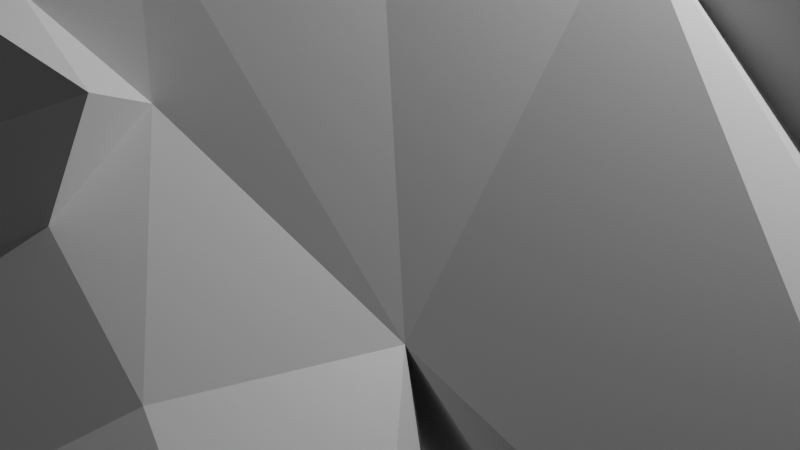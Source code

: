 # Source: untitled2.blend  (saved by Blender 4.0.36; exported with 4.5.12 LTS)
import bpy
from mathutils import Matrix  # noqa: F401  (used for matrix-valued properties, if any)

bpy.ops.wm.read_factory_settings(use_empty=True)
scene = bpy.context.scene
scene.name = 'Scene'

# ---- collections
col_collection = bpy.data.collections.new('Collection'); scene.collection.children.link(col_collection)

# ---- materials (node trees are filled in below, after node groups)
mat_material = bpy.data.materials.new('Material')
mat_material.alpha_threshold = 0.0
mat_material.use_transparent_shadow = False
mat_material.roughness = 0.5
mat_material.line_color = (0.0, 0.0, 0.0, 1.0)

# ---- material node trees
mat_material.use_nodes = True; mat_material.node_tree.nodes.clear()
_N = mat_material.node_tree.nodes; _L = mat_material.node_tree.links
n0 = _N.new('ShaderNodeOutputMaterial'); n0.name = 'Material Output'; n0.location = (300, 300)
n1 = _N.new('ShaderNodeBsdfPrincipled'); n1.name = 'Principled BSDF'; n1.location = (10, 300)
n1.inputs[3].default_value = 1.45
_L.new(n1.outputs[0], n0.inputs[0])
n0.is_active_output = True

# ---- world
world_world = bpy.data.worlds.new('World'); scene.world = world_world
world_world.use_nodes = True; world_world.node_tree.nodes.clear()
_N = world_world.node_tree.nodes; _L = world_world.node_tree.links
n0 = _N.new('ShaderNodeOutputWorld'); n0.name = 'World Output'; n0.location = (300, 300)
n1 = _N.new('ShaderNodeBackground'); n1.name = 'Background'; n1.location = (10, 300)
n1.inputs[0].default_value = (0.05088, 0.05088, 0.05088, 1.0)
_L.new(n1.outputs[0], n0.inputs[0])
n0.is_active_output = True
world_world.color = (0.05088, 0.05088, 0.05088)
world_world.use_sun_shadow = False
world_world.sun_shadow_jitter_overblur = 0.0

# ---- cameras
cam_camera = bpy.data.cameras.new('Camera')
cam_camera.clip_end = 100.0
cam_camera.ortho_scale = 7.314

# ---- lights
light_light = bpy.data.lights.new('Light', 'POINT')
light_light.transmission_factor = 0.0
light_light.use_soft_falloff = False
light_light.energy = 1000.0
light_light.shadow_soft_size = 0.1
light_light.shadow_maximum_resolution = 0.006
light_light.use_absolute_resolution = True

# ---- meshes
me_cube = bpy.data.meshes.new('Cube')
me_cube.from_pydata([(5.143, 2.427, 3.135), (7.343, 6.46, 9.591), (3.371, -4.84, 1.843), (5.425, -5.346, 0.4586), (-3.266, 2.555, 3.139), (-4.614, 6.719, 9.681), (-1.338, -4.832, 1.842), (-3.388, -5.364, 0.4636), (3.321, -1.21, 3.729), (-1.324, -1.21, 3.729), (7.266, -1.553, -6.521), (-4.984, -1.553, -6.358), (1.017, 2.099, 6.079), (1.018, 5.334, 3.56), (1.015, -5.423, 2.984), (1.017, -5.989, 1.848), (-1.567, -3.345, 1.638), (0.008287, -4.524, 3.52), (3.6, -3.345, 1.638), (2.025, -5.949, 0.0244), (1.017, -0.5111, 6.594), (4.65, 2.37, -0.5714), (-2.662, 1.853, -0.5639), (1.207, 12.53, 7.976), (2.025, -4.524, 3.52), (0.008287, -5.951, 0.0244), (1.017, -3.467, 4.915), (1.017, -3.421, 0.5187), (-3.157, -4.827, -5.99), (0.1494, -1.924, -0.2344), (1.017, 0.8222, 2.054), (1.884, -1.924, -0.2344), (5.388, -4.669, -5.99), (0.008287, -0.5269, 6.121), (0.008287, -2.156, 5.004), (0.008287, -3.746, 3.863), (2.025, -3.833, 3.962), (2.025, -2.156, 5.004), (2.025, -0.5269, 6.121), (1.101, 2.88, 10.3), (1.017, -2.376, 5.908), (3.033, -5.973, 1.536), (-1.0, -5.905, 1.536), (0.04722, -6.687, 2.106), (2.025, -6.956, 2.019), (9.696, 5.387, -5.476), (1.017, 5.534, 1.038), (-6.098, 5.896, -5.476), (5.381, 12.26, 6.536), (1.506, -10.15, -0.6005), (0.152, -10.12, -0.7716), (-2.968, 12.25, 6.546), (4.056, -4.04, -1.691), (4.541, -5.264, -1.949), (1.149, 9.899, 12.9), (-5.145, 9.113, 7.305), (7.477, 8.637, 6.631), (4.246, 8.18, 12.91), (-1.733, 8.309, 12.95), (-1.998, 11.35, 9.687), (1.125, 5.925, 13.04), (4.707, 11.29, 9.591), (3.265, 13.6, 13.95), (-0.9096, 13.59, 13.95), (7.17, -1.932, -1.209), (6.753, -2.449, -2.442), (5.895, -1.739, -3.378), (7.278, 0.3248, -1.652), (-5.642, -1.944, -1.123), (-5.224, -2.449, -2.36), (-5.771, 0.1499, -1.717), (-4.366, -1.739, -3.296), (1.112, 13.02, 5.599), (-3.241, 5.587, 6.62), (5.928, 5.457, 6.576), (-5.361, 4.764, 0.7816), (-3.636, 6.094, -1.052), (5.283, 7.114, 4.786), (-3.796, 7.312, 5.315), (-0.9748, 9.196, 3.269), (1.065, 10.8, 2.819), (3.2, 9.201, 3.264), (-2.865, 5.378, -2.505), (-4.279, 2.995, -0.7654), (5.965, 5.461, -2.935), (6.06, 5.892, -0.9579), (7.516, 4.52, 0.9448), (6.514, 2.652, -1.124), (5.269, -4.049, -1.724), (4.456, -3.343, -2.077), (6.171, -4.98, -1.788), (-2.389, -5.304, -1.919), (-3.953, -5.047, -1.795), (-1.919, -4.115, -1.65), (-3.064, -4.164, -1.776), (-2.288, -3.459, -2.04), (-0.2396, -7.983, -0.4428), (2.006, -7.922, -0.3151), (2.257, -7.27, -0.4008), (2.47, -7.728, -1.313), (-0.255, -7.386, -0.5719), (2.654, -8.197, -0.5568), (-0.8574, -8.196, -0.7279), (-0.5545, -7.792, -1.484), (2.529, -5.433, 2.408), (-0.6648, -4.863, 2.561), (2.186, -5.997, 2.65), (-0.4959, -5.4, 2.408), (0.5319, -5.79, 2.397), (1.521, -5.925, 2.354), (-0.1238, -5.985, 2.693), (2.698, -4.867, 2.561), (1.017, -5.441, 2.268), (2.5, -4.119, 2.946), (-0.5465, -4.119, 3.098), (2.023, -5.177, 3.812), (0.006659, -5.177, 3.812), (2.628, -5.15, 3.093), (2.121, -5.789, 2.9), (3.031, -4.735, 3.297), (-1.044, -4.593, 3.277), (2.839, -5.903, 2.94), (-0.6664, -5.146, 3.093), (-0.8913, -5.683, 2.94), (0.5303, -6.361, 2.946), (1.519, -6.336, 2.903), (-0.09106, -5.654, 2.943)], [], [(105, 122, 120), (105, 6, 42, 107), (88, 18, 3, 90), (12, 33, 20), (32, 88, 90), (66, 67, 10), (40, 38, 20), (69, 68, 11), (7, 6, 16), (68, 9, 70), (108, 110, 43), (18, 2, 3), (64, 8, 18, 65), (22, 9, 4), (15, 44, 109), (99, 101, 49), (87, 45, 86), (33, 12, 4), (34, 9, 16), (66, 10, 65), (95, 28, 94), (91, 25, 7, 92), (83, 47, 82), (89, 32, 52), (13, 46, 30), (52, 32, 53), (26, 34, 35), (26, 40, 34), (58, 59, 54), (35, 17, 14), (37, 36, 18), (36, 24, 113), (0, 12, 38), (26, 14, 36), (40, 26, 37), (48, 62, 23), (27, 15, 25), (97, 44, 15, 98), (101, 97, 49), (96, 43, 42, 102), (100, 96, 50), (106, 44, 41), (99, 49, 98), (85, 86, 45), (13, 79, 80), (84, 45, 87), (19, 3, 41), (7, 25, 42), (6, 7, 42), (3, 2, 41), (77, 81, 13), (56, 48, 81, 77), (103, 100, 50), (83, 82, 46), (73, 12, 13), (75, 4, 13), (33, 4, 9), (33, 40, 20), (38, 40, 37), (103, 50, 102), (83, 75, 47), (108, 112, 124), (17, 116, 14), (108, 124, 126), (35, 16, 114), (35, 34, 16), (8, 37, 18), (21, 8, 67), (0, 38, 8), (33, 9, 34), (13, 12, 0), (13, 4, 12), (78, 73, 13), (21, 0, 8), (39, 60, 57), (30, 27, 29), (22, 30, 29), (32, 89, 88), (112, 109, 125), (106, 109, 44), (24, 36, 14), (14, 26, 35), (37, 26, 36), (38, 12, 20), (27, 30, 31), (15, 27, 19), (93, 27, 25, 91), (95, 29, 27, 93), (76, 13, 46, 82), (84, 46, 13, 85), (30, 46, 21), (30, 22, 46), (30, 21, 31), (39, 12, 74), (71, 29, 16, 69), (89, 31, 18, 88), (94, 28, 92), (53, 32, 90), (70, 71, 11), (64, 10, 67), (9, 22, 70), (8, 38, 37), (40, 33, 34), (51, 23, 72), (13, 73, 5, 39, 1, 74), (63, 51, 23), (39, 5, 73), (59, 63, 54), (48, 56, 61), (1, 57, 61, 56), (57, 54, 61), (74, 77, 13), (79, 78, 13), (39, 5, 58), (5, 55, 59, 58), (60, 58, 54), (57, 60, 54), (51, 63, 59), (54, 63, 23), (62, 54, 23), (54, 62, 61), (56, 77, 74), (55, 51, 59), (62, 48, 61), (8, 64, 67), (10, 64, 65), (31, 66, 65, 18), (31, 21, 67, 66), (11, 68, 70), (16, 9, 68, 69), (11, 71, 69), (22, 29, 71, 70), (51, 72, 80), (23, 48, 72), (13, 12, 74), (81, 13, 80), (1, 39, 74), (48, 81, 80), (51, 55, 78, 79), (55, 5, 73, 78), (79, 51, 80), (12, 39, 73), (72, 48, 80), (4, 75, 83), (1, 56, 74), (1, 39, 57), (60, 39, 58), (47, 75, 76), (47, 76, 82), (87, 86, 0), (46, 84, 87), (13, 0, 86), (45, 84, 85), (21, 46, 87), (22, 83, 46), (22, 4, 83), (21, 87, 0), (76, 75, 13), (85, 13, 86), (19, 53, 90, 3), (27, 52, 53, 19), (31, 89, 52, 27), (29, 95, 94, 16), (28, 95, 93), (16, 94, 92, 7), (28, 93, 91), (28, 91, 92), (25, 103, 102, 42), (25, 15, 100, 103), (15, 43, 96, 100), (50, 96, 102), (19, 41, 101, 99), (19, 99, 98, 15), (41, 44, 97, 101), (49, 97, 98), (104, 111, 117), (24, 115, 119), (15, 112, 108), (110, 107, 42), (104, 121, 118), (17, 114, 120), (107, 123, 122), (2, 111, 104, 41), (16, 6, 105, 114), (2, 18, 113, 111), (120, 122, 116), (117, 119, 115), (117, 115, 121), (126, 116, 123), (112, 14, 124), (14, 112, 125), (116, 126, 124), (115, 14, 125), (116, 122, 123), (115, 118, 121), (107, 110, 126), (111, 113, 119), (109, 106, 118), (105, 107, 122), (118, 115, 125), (14, 116, 124), (115, 24, 14), (121, 104, 117), (113, 24, 119), (116, 17, 120), (17, 35, 114), (18, 36, 113), (114, 105, 120), (117, 111, 119), (106, 104, 118), (125, 109, 118), (110, 108, 126), (123, 107, 126), (112, 15, 109), (43, 15, 108), (43, 110, 42), (104, 106, 41)])
_uv = me_cube.uv_layers.new(name='UVMap')
_uv.uv.foreach_set('vector', [0.8438, 0.75, 0.8438, 0.75, 0.8438, 0.7188, 0.8438, 0.75, 0.875, 0.75, 0.875, 0.75, 0.8438, 0.75, 0.3438, 0.6875, 0.375, 0.6875, 0.375, 0.75, 0.3438, 0.7188, 0.75, 0.5625, 0.8125, 0.5625, 0.7865, 0.5807, 0.3125, 0.6875, 0.3438, 0.6875, 0.3438, 0.7188, 0.3438, 0.6094, 0.375, 0.6094, 0.375, 0.625, 0.6875, 0.5938, 0.6875, 0.5625, 0.7135, 0.5807, 0.4375, 0.09375, 0.4375, 0.125, 0.375, 0.125, 0.375, 0.0, 0.5, 0.0, 0.375, 0.0625, 0.4375, 0.125, 0.5, 0.125, 0.375, 0.1406, 0.7812, 0.75, 0.8125, 0.75, 0.8125, 0.75, 0.5, 0.6875, 0.5, 0.75, 0.375, 0.75, 0.4375, 0.625, 0.5, 0.625, 0.5, 0.6875, 0.4375, 0.6562, 0.375, 0.1562, 0.5, 0.1562, 0.5, 0.1875, 0.75, 0.75, 0.6875, 0.75, 0.7188, 0.75, 0.4062, 0.8125, 0.4688, 0.7812, 0.4375, 0.8125, 0.375, 0.5469, 0.375, 0.5312, 0.4375, 0.5469, 0.8125, 0.5625, 0.8125, 0.5, 0.875, 0.5, 0.8125, 0.625, 0.875, 0.625, 0.875, 0.6875, 0.3438, 0.625, 0.375, 0.625, 0.375, 0.6562, 0.1875, 0.6562, 0.1875, 0.6875, 0.1562, 0.6875, 0.1875, 0.7188, 0.1875, 0.75, 0.125, 0.75, 0.1562, 0.7188, 0.125, 0.5391, 0.125, 0.5156, 0.1562, 0.5234, 0.3125, 0.6562, 0.3125, 0.6875, 0.2812, 0.6875, 0.25, 0.5312, 0.3125, 0.5312, 0.25, 0.5625, 0.2812, 0.6875, 0.3125, 0.6875, 0.3125, 0.7188, 0.75, 0.625, 0.8125, 0.625, 0.8125, 0.6875, 0.75, 0.5938, 0.8125, 0.5938, 0.8125, 0.625, 0.0, 0.0, 0.0, 0.0, 0.0, 0.0, 0.8125, 0.6875, 0.8125, 0.75, 0.75, 0.75, 0.6875, 0.625, 0.6875, 0.6875, 0.625, 0.6875, 0.6875, 0.6875, 0.6875, 0.75, 0.6562, 0.7188, 0.625, 0.5, 0.6875, 0.5, 0.6875, 0.5625, 0.75, 0.625, 0.75, 0.6875, 0.6875, 0.6875, 0.6875, 0.5938, 0.75, 0.625, 0.6875, 0.625, 0.0, 0.0, 0.0, 0.0, 0.0, 0.0, 0.25, 0.6875, 0.25, 0.75, 0.1875, 0.75, 0.4688, 0.8125, 0.5, 0.8125, 0.375, 0.875, 0.4062, 0.8438, 0.4688, 0.7812, 0.4688, 0.8125, 0.4375, 0.8125, 0.4688, 0.9375, 0.5, 0.9375, 0.5, 1.0, 0.4688, 0.9688, 0.4688, 0.9062, 0.4688, 0.9375, 0.4375, 0.9375, 0.6875, 0.75, 0.6875, 0.75, 0.625, 0.75, 0.4062, 0.8125, 0.4375, 0.8125, 0.4062, 0.8438, 0.4375, 0.5234, 0.4375, 0.5312, 0.375, 0.5312, 0.1875, 0.5234, 0.1875, 0.5195, 0.2031, 0.5234, 0.3438, 0.5312, 0.375, 0.5312, 0.375, 0.5469, 0.3125, 0.75, 0.375, 0.75, 0.375, 0.75, 0.125, 0.75, 0.1875, 0.75, 0.125, 0.75, 0.5, 0.0, 0.375, 0.0, 0.5, 0.0, 0.375, 0.75, 0.5, 0.75, 0.375, 0.75, 0.2812, 0.5117, 0.2812, 0.5156, 0.25, 0.5156, 0.3125, 0.5078, 0.3125, 0.5156, 0.2812, 0.5156, 0.2812, 0.5117, 0.4062, 0.9375, 0.4688, 0.9062, 0.4375, 0.9375, 0.125, 0.5391, 0.1562, 0.5234, 0.1875, 0.5312, 0.5312, 0.3125, 0.5625, 0.3125, 0.5, 0.375, 0.4375, 0.2266, 0.5, 0.2188, 0.375, 0.2422, 0.8125, 0.5625, 0.875, 0.5625, 0.875, 0.5938, 0.8125, 0.5625, 0.8125, 0.5938, 0.7865, 0.5807, 0.6875, 0.5625, 0.6875, 0.5938, 0.6562, 0.5938, 0.4062, 0.9375, 0.4375, 0.9375, 0.4688, 0.9688, 0.125, 0.5391, 0.3125, 0.3516, 0.125, 0.5156, 0.7812, 0.75, 0.75, 0.75, 0.7812, 0.75, 0.8125, 0.75, 0.8125, 0.75, 0.75, 0.75, 0.7812, 0.75, 0.7812, 0.75, 0.8125, 0.75, 0.8125, 0.6875, 0.875, 0.6875, 0.8438, 0.7188, 0.8125, 0.6875, 0.8125, 0.625, 0.875, 0.6875, 0.625, 0.625, 0.6875, 0.625, 0.625, 0.6875, 0.375, 0.5938, 0.5, 0.625, 0.1875, 0.2969, 0.625, 0.5625, 0.6875, 0.5625, 0.625, 0.5938, 0.8125, 0.5625, 0.875, 0.5938, 0.8438, 0.5938, 0.5625, 0.5, 0.5625, 0.4375, 0.625, 0.5, 0.5625, 0.25, 0.625, 0.25, 0.5625, 0.3125, 0.2188, 0.5117, 0.2188, 0.5078, 0.25, 0.5156, 0.375, 0.5625, 0.5, 0.5625, 0.5, 0.5938, 0.0, 0.0, 0.0, 0.0, 0.0, 0.0, 0.25, 0.5625, 0.25, 0.5938, 0.1875, 0.5938, 0.125, 0.5625, 0.1875, 0.5625, 0.1875, 0.5938, 0.3125, 0.6875, 0.3125, 0.6562, 0.3438, 0.6875, 0.75, 0.75, 0.7188, 0.75, 0.7188, 0.75, 0.6875, 0.75, 0.7188, 0.75, 0.6875, 0.75, 0.6875, 0.75, 0.6875, 0.6875, 0.75, 0.75, 0.75, 0.6875, 0.75, 0.625, 0.8125, 0.6875, 0.6875, 0.625, 0.75, 0.625, 0.6875, 0.6875, 0.6875, 0.5625, 0.75, 0.5625, 0.7135, 0.5807, 0.25, 0.5938, 0.25, 0.5625, 0.3125, 0.5938, 0.25, 0.75, 0.25, 0.6875, 0.3125, 0.75, 0.2188, 0.6875, 0.25, 0.6875, 0.1875, 0.75, 0.1875, 0.7188, 0.1875, 0.6562, 0.1875, 0.625, 0.25, 0.6875, 0.2188, 0.6875, 0.125, 0.5117, 0.125, 0.5078, 0.1875, 0.5312, 0.1562, 0.5234, 0.3438, 0.5312, 0.3125, 0.5312, 0.375, 0.5156, 0.375, 0.5234, 0.3125, 0.5625, 0.3125, 0.5312, 0.375, 0.5625, 0.1875, 0.5625, 0.125, 0.5625, 0.1875, 0.5312, 0.3125, 0.5625, 0.375, 0.5625, 0.3125, 0.5938, 0.5, 0.375, 0.5625, 0.3125, 0.5312, 0.375, 0.1562, 0.625, 0.1875, 0.625, 0.125, 0.6875, 0.125, 0.6562, 0.3125, 0.6562, 0.3125, 0.625, 0.375, 0.6875, 0.3438, 0.6875, 0.1562, 0.6875, 0.1875, 0.6875, 0.1562, 0.7188, 0.3125, 0.7188, 0.3125, 0.6875, 0.3438, 0.7188, 0.125, 0.6094, 0.1562, 0.6094, 0.125, 0.625, 0.25, 0.3125, 0.0, 0.0, 0.1875, 0.2969, 0.5, 0.125, 0.375, 0.1562, 0.375, 0.1406, 0.625, 0.5938, 0.6875, 0.5625, 0.6562, 0.5938, 0.8125, 0.5938, 0.8125, 0.5625, 0.8438, 0.5938, 0.1875, 0.5156, 0.25, 0.5156, 0.2188, 0.5234, 0.0, 0.0, 0.0, 0.0, 0.0, 0.0, 0.0, 0.0, 0.0, 0.0, 0.0, 0.0, 0.0, 0.0, 0.0, 0.0, 0.0, 0.0, 0.5, 0.375, 0.5, 0.3125, 0.5312, 0.3125, 0.0, 0.0, 0.0, 0.0, 0.0, 0.0, 0.0, 0.0, 0.0, 0.0, 0.0, 0.0, 0.0, 0.0, 0.0, 0.0, 0.0, 0.0, 0.0, 0.0, 0.0, 0.0, 0.0, 0.0, 0.0, 0.0, 0.2812, 0.5078, 0.2812, 0.5117, 0.25, 0.5156, 0.2188, 0.5156, 0.2188, 0.5117, 0.25, 0.5156, 0.0, 0.0, 0.0, 0.0, 0.0, 0.0, 0.0, 0.0, 0.0, 0.0, 0.0, 0.0, 0.0, 0.0, 0.0, 0.0, 0.0, 0.0, 0.0, 0.0, 0.0, 0.0, 0.0, 0.0, 0.0, 0.0, 0.0, 0.0, 0.0, 0.0, 0.0, 0.0, 0.0, 0.0, 0.0, 0.0, 0.0, 0.0, 0.0, 0.0, 0.0, 0.0, 0.0, 0.0, 0.0, 0.0, 0.0, 0.0, 0.0, 0.0, 0.3125, 0.5078, 0.2812, 0.5117, 0.2812, 0.5078, 0.0, 0.0, 0.0, 0.0, 0.0, 0.0, 0.0, 0.0, 0.0, 0.0, 0.0, 0.0, 0.5, 0.625, 0.25, 0.3125, 0.1875, 0.2969, 0.375, 0.625, 0.4375, 0.625, 0.4375, 0.6562, 0.3125, 0.625, 0.3438, 0.625, 0.375, 0.6562, 0.375, 0.6875, 0.3125, 0.5938, 0.375, 0.5938, 0.375, 0.6094, 0.3438, 0.6094, 0.375, 0.125, 0.4375, 0.125, 0.375, 0.1406, 0.5, 0.0625, 0.5, 0.125, 0.4375, 0.125, 0.4375, 0.09375, 0.125, 0.625, 0.1562, 0.625, 0.125, 0.6562, 0.125, 0.5938, 0.1875, 0.5938, 0.1562, 0.6094, 0.125, 0.6094, 0.1875, 0.5156, 0.2188, 0.5234, 0.2031, 0.5234, 0.25, 0.5156, 0.3125, 0.5156, 0.2188, 0.5234, 0.5625, 0.375, 0.5625, 0.4375, 0.5312, 0.4375, 0.2578, 0.5215, 0.2031, 0.5273, 0.2109, 0.5254, 0.5, 0.4375, 0.5, 0.375, 0.5312, 0.375, 0.3125, 0.5156, 0.2578, 0.5215, 0.2109, 0.5254, 0.1875, 0.5156, 0.1875, 0.5078, 0.2188, 0.5117, 0.2188, 0.5156, 0.1875, 0.5078, 0.1875, 0.5, 0.2188, 0.5078, 0.2188, 0.5117, 0.1875, 0.5195, 0.1875, 0.5156, 0.2031, 0.5234, 0.5625, 0.3125, 0.5, 0.375, 0.5312, 0.3125, 0.2188, 0.5234, 0.3125, 0.5156, 0.2109, 0.5254, 0.5, 0.1875, 0.3125, 0.3516, 0.125, 0.5391, 0.3125, 0.5, 0.3125, 0.5078, 0.2812, 0.5078, 0.0, 0.0, 0.0, 0.0, 0.0, 0.0, 0.0, 0.0, 0.0, 0.0, 0.0, 0.0, 0.375, 0.2344, 0.4375, 0.2266, 0.375, 0.2383, 0.125, 0.5156, 0.125, 0.5117, 0.1562, 0.5234, 0.375, 0.5469, 0.4375, 0.5469, 0.5, 0.5625, 0.3125, 0.5312, 0.3438, 0.5312, 0.375, 0.5469, 0.5, 0.5156, 0.5, 0.5312, 0.4375, 0.5312, 0.375, 0.5312, 0.3438, 0.5312, 0.375, 0.5234, 0.375, 0.5625, 0.3125, 0.5312, 0.375, 0.5469, 0.125, 0.5625, 0.125, 0.5391, 0.1875, 0.5312, 0.125, 0.5625, 0.5, 0.1875, 0.125, 0.5391, 0.375, 0.5625, 0.375, 0.5469, 0.5, 0.5625, 0.375, 0.2383, 0.4375, 0.2266, 0.375, 0.2422, 0.4375, 0.5234, 0.5, 0.5156, 0.4375, 0.5312, 0.3125, 0.75, 0.3125, 0.7188, 0.3438, 0.7188, 0.375, 0.75, 0.25, 0.6875, 0.2812, 0.6875, 0.3125, 0.7188, 0.3125, 0.75, 0.3125, 0.625, 0.3125, 0.6562, 0.2812, 0.6875, 0.25, 0.6875, 0.1875, 0.625, 0.1875, 0.6562, 0.1562, 0.6875, 0.125, 0.6875, 0.1875, 0.6875, 0.1875, 0.6562, 0.2188, 0.6875, 0.125, 0.6875, 0.1562, 0.6875, 0.1562, 0.7188, 0.125, 0.75, 0.1875, 0.6875, 0.2188, 0.6875, 0.1875, 0.7188, 0.1875, 0.6875, 0.1875, 0.7188, 0.1562, 0.7188, 0.375, 0.9375, 0.4062, 0.9375, 0.4688, 0.9688, 0.5, 1.0, 0.375, 0.9375, 0.5, 0.875, 0.4688, 0.9062, 0.4062, 0.9375, 0.5, 0.875, 0.5, 0.9375, 0.4688, 0.9375, 0.4688, 0.9062, 0.4375, 0.9375, 0.4688, 0.9375, 0.4688, 0.9688, 0.375, 0.8125, 0.5, 0.75, 0.4688, 0.7812, 0.4062, 0.8125, 0.375, 0.8125, 0.4062, 0.8125, 0.4062, 0.8438, 0.375, 0.875, 0.5, 0.75, 0.5, 0.8125, 0.4688, 0.8125, 0.4688, 0.7812, 0.4375, 0.8125, 0.4688, 0.8125, 0.4062, 0.8438, 0.6562, 0.75, 0.6562, 0.75, 0.6562, 0.75, 0.6875, 0.75, 0.6875, 0.75, 0.6562, 0.7188, 0.75, 0.75, 0.75, 0.75, 0.7812, 0.75, 0.8125, 0.75, 0.8438, 0.75, 0.875, 0.75, 0.6562, 0.75, 0.6562, 0.75, 0.6875, 0.75, 0.8125, 0.75, 0.8438, 0.7188, 0.8438, 0.7188, 0.8438, 0.75, 0.8438, 0.75, 0.8438, 0.75, 0.625, 0.75, 0.6562, 0.75, 0.6562, 0.75, 0.625, 0.75, 0.875, 0.6875, 0.875, 0.75, 0.8438, 0.75, 0.8438, 0.7188, 0.625, 0.75, 0.625, 0.6875, 0.6562, 0.7188, 0.6562, 0.75, 0.8438, 0.7188, 0.8438, 0.75, 0.8125, 0.75, 0.6562, 0.75, 0.6562, 0.7188, 0.6875, 0.75, 0.6562, 0.75, 0.6875, 0.75, 0.6562, 0.75, 0.8125, 0.75, 0.8125, 0.75, 0.8438, 0.75, 0.75, 0.75, 0.75, 0.75, 0.7812, 0.75, 0.75, 0.75, 0.75, 0.75, 0.7188, 0.75, 0.8125, 0.75, 0.8125, 0.75, 0.7812, 0.75, 0.6875, 0.75, 0.75, 0.75, 0.7188, 0.75, 0.8125, 0.75, 0.8438, 0.75, 0.8438, 0.75, 0.6875, 0.75, 0.6875, 0.75, 0.6562, 0.75, 0.8438, 0.75, 0.8125, 0.75, 0.8125, 0.75, 0.6562, 0.75, 0.6562, 0.7188, 0.6562, 0.7188, 0.7188, 0.75, 0.6875, 0.75, 0.6875, 0.75, 0.8438, 0.75, 0.8438, 0.75, 0.8438, 0.75, 0.6875, 0.75, 0.6875, 0.75, 0.7188, 0.75, 0.75, 0.75, 0.8125, 0.75, 0.7812, 0.75, 0.6875, 0.75, 0.6875, 0.75, 0.75, 0.75, 0.6562, 0.75, 0.6562, 0.75, 0.6562, 0.75, 0.6562, 0.7188, 0.6875, 0.75, 0.6562, 0.7188, 0.8125, 0.75, 0.8125, 0.75, 0.8438, 0.7188, 0.8125, 0.75, 0.8125, 0.6875, 0.8438, 0.7188, 0.625, 0.6875, 0.6875, 0.6875, 0.6562, 0.7188, 0.8438, 0.7188, 0.8438, 0.75, 0.8438, 0.7188, 0.6562, 0.75, 0.6562, 0.75, 0.6562, 0.7188, 0.6875, 0.75, 0.6562, 0.75, 0.6875, 0.75, 0.7188, 0.75, 0.7188, 0.75, 0.6875, 0.75, 0.8125, 0.75, 0.7812, 0.75, 0.8125, 0.75, 0.8438, 0.75, 0.8438, 0.75, 0.8125, 0.75, 0.75, 0.75, 0.75, 0.75, 0.7188, 0.75, 0.8125, 0.75, 0.75, 0.75, 0.7812, 0.75, 0.8125, 0.75, 0.8125, 0.75, 0.875, 0.75, 0.6562, 0.75, 0.6875, 0.75, 0.625, 0.75])
me_cube.materials.append(mat_material)
me_cube.use_mirror_vertex_groups = False
me_cube.update()

# ---- objects
ob_cube = bpy.data.objects.new('Cube', me_cube)
ob_light = bpy.data.objects.new('Light', light_light)
ob_camera = bpy.data.objects.new('Camera', cam_camera)

# ---- transforms, parenting, visibility, modifiers, constraints
ob_cube.location = (0.0, 0.0, 0.0)
ob_cube.lock_rotations_4d = False
ob_cube.empty_display_type = 'ARROWS'
ob_cube.lineart.crease_threshold = 0.0
ob_light.location = (4.076, 1.005, 5.904)
ob_light.rotation_euler = (0.6503, 0.05522, 1.866)
ob_light.lock_rotations_4d = False
ob_light.empty_display_type = 'ARROWS'
ob_light.color = (0.0, 0.0, 0.0, 0.0)
ob_light.lineart.crease_threshold = 0.0
ob_camera.location = (7.359, -6.926, 4.958)
ob_camera.rotation_euler = (1.109, 0.0, 0.8149)
ob_camera.lock_rotations_4d = False
ob_camera.empty_display_type = 'ARROWS'
ob_camera.color = (0.0, 0.0, 0.0, 0.0)
ob_camera.display_type = 'WIRE'
ob_camera.lineart.crease_threshold = 0.0

# ---- collection membership
col_collection.objects.link(ob_cube)
col_collection.objects.link(ob_light)
col_collection.objects.link(ob_camera)

# ---- scene / render settings (as saved in the file)
scene.camera = ob_camera
scene.frame_start = 1; scene.frame_end = 250; scene.frame_set(1)
scene.render.engine = 'BLENDER_EEVEE_NEXT'
scene.cycles.sampling_pattern = 'TABULATED_SOBOL'
bpy.context.view_layer.update()
